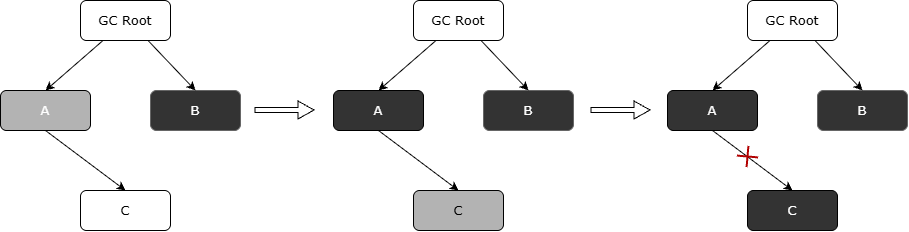

The diagram above was exported from draw.io. Its source (the exported page's mxGraphModel, read from the mxfile embedded in the PNG):
<mxGraphModel dx="973" dy="586" grid="1" gridSize="10" guides="1" tooltips="1" connect="1" arrows="1" fold="1" page="1" pageScale="1" pageWidth="827" pageHeight="1169" math="0" shadow="0">
  <root>
    <mxCell id="0" />
    <mxCell id="1" parent="0" />
    <mxCell id="U63LBrozjaYMmNsUa5Li-1" parent="1" style="rounded=1;whiteSpace=wrap;html=1;roundedPerimeter=1;fontSize=13;fontFamily=Verdana;" value="GC Root" vertex="1">
      <mxGeometry height="40" width="90" x="240" y="50" as="geometry" />
    </mxCell>
    <mxCell id="U63LBrozjaYMmNsUa5Li-2" parent="1" style="rounded=1;whiteSpace=wrap;html=1;roundedPerimeter=1;fontSize=13;fontFamily=Verdana;fillColor=#B3B3B3;fontColor=#FFFFFF;" value="A" vertex="1">
      <mxGeometry height="40" width="90" x="160" y="140" as="geometry" />
    </mxCell>
    <mxCell id="U63LBrozjaYMmNsUa5Li-3" parent="1" style="rounded=1;whiteSpace=wrap;html=1;roundedPerimeter=1;fontSize=13;fontFamily=Verdana;fillColor=#333333;strokeColor=#666666;fontColor=#FFFFFF;" value="B" vertex="1">
      <mxGeometry height="40" width="90" x="310" y="140" as="geometry" />
    </mxCell>
    <mxCell id="U63LBrozjaYMmNsUa5Li-4" parent="1" style="rounded=1;whiteSpace=wrap;html=1;roundedPerimeter=1;fontSize=13;fontFamily=Verdana;" value="C" vertex="1">
      <mxGeometry height="40" width="90" x="240" y="240" as="geometry" />
    </mxCell>
    <mxCell id="U63LBrozjaYMmNsUa5Li-5" edge="1" parent="1" source="U63LBrozjaYMmNsUa5Li-1" style="endArrow=classic;html=1;rounded=0;defaultLabelBackgroundColor=page;exitX=0.25;exitY=1;exitDx=0;exitDy=0;entryX=0.5;entryY=0;entryDx=0;entryDy=0;" target="U63LBrozjaYMmNsUa5Li-2" value="">
      <mxGeometry height="50" relative="1" width="50" as="geometry">
        <mxPoint x="540" y="220" as="sourcePoint" />
        <mxPoint x="590" y="170" as="targetPoint" />
      </mxGeometry>
    </mxCell>
    <mxCell id="U63LBrozjaYMmNsUa5Li-6" edge="1" parent="1" source="U63LBrozjaYMmNsUa5Li-1" style="endArrow=classic;html=1;rounded=0;defaultLabelBackgroundColor=page;exitX=0.75;exitY=1;exitDx=0;exitDy=0;entryX=0.5;entryY=0;entryDx=0;entryDy=0;" target="U63LBrozjaYMmNsUa5Li-3" value="">
      <mxGeometry height="50" relative="1" width="50" as="geometry">
        <mxPoint x="540" y="220" as="sourcePoint" />
        <mxPoint x="590" y="170" as="targetPoint" />
      </mxGeometry>
    </mxCell>
    <mxCell id="U63LBrozjaYMmNsUa5Li-7" edge="1" parent="1" source="U63LBrozjaYMmNsUa5Li-2" style="endArrow=classic;html=1;rounded=0;defaultLabelBackgroundColor=page;exitX=0.5;exitY=1;exitDx=0;exitDy=0;entryX=0.5;entryY=0;entryDx=0;entryDy=0;" target="U63LBrozjaYMmNsUa5Li-4" value="">
      <mxGeometry height="50" relative="1" width="50" as="geometry">
        <mxPoint x="540" y="220" as="sourcePoint" />
        <mxPoint x="590" y="170" as="targetPoint" />
      </mxGeometry>
    </mxCell>
    <mxCell id="U63LBrozjaYMmNsUa5Li-8" parent="1" style="rounded=1;whiteSpace=wrap;html=1;roundedPerimeter=1;fontSize=13;fontFamily=Verdana;" value="GC Root" vertex="1">
      <mxGeometry height="40" width="90" x="573" y="50" as="geometry" />
    </mxCell>
    <mxCell id="U63LBrozjaYMmNsUa5Li-9" parent="1" style="rounded=1;whiteSpace=wrap;html=1;roundedPerimeter=1;fontSize=13;fontFamily=Verdana;fillColor=#333333;fontColor=#FFFFFF;" value="A" vertex="1">
      <mxGeometry height="40" width="90" x="493" y="140" as="geometry" />
    </mxCell>
    <mxCell id="U63LBrozjaYMmNsUa5Li-10" parent="1" style="rounded=1;whiteSpace=wrap;html=1;roundedPerimeter=1;fontSize=13;fontFamily=Verdana;fillColor=#333333;strokeColor=#666666;fontColor=#FFFFFF;" value="B" vertex="1">
      <mxGeometry height="40" width="90" x="643" y="140" as="geometry" />
    </mxCell>
    <mxCell id="U63LBrozjaYMmNsUa5Li-11" parent="1" style="rounded=1;whiteSpace=wrap;html=1;roundedPerimeter=1;fontSize=13;fontFamily=Verdana;fillColor=#B3B3B3;" value="C" vertex="1">
      <mxGeometry height="40" width="90" x="573" y="240" as="geometry" />
    </mxCell>
    <mxCell id="U63LBrozjaYMmNsUa5Li-12" edge="1" parent="1" source="U63LBrozjaYMmNsUa5Li-8" style="endArrow=classic;html=1;rounded=0;defaultLabelBackgroundColor=page;exitX=0.25;exitY=1;exitDx=0;exitDy=0;entryX=0.5;entryY=0;entryDx=0;entryDy=0;" target="U63LBrozjaYMmNsUa5Li-9" value="">
      <mxGeometry height="50" relative="1" width="50" as="geometry">
        <mxPoint x="873" y="220" as="sourcePoint" />
        <mxPoint x="923" y="170" as="targetPoint" />
      </mxGeometry>
    </mxCell>
    <mxCell id="U63LBrozjaYMmNsUa5Li-13" edge="1" parent="1" source="U63LBrozjaYMmNsUa5Li-8" style="endArrow=classic;html=1;rounded=0;defaultLabelBackgroundColor=page;exitX=0.75;exitY=1;exitDx=0;exitDy=0;entryX=0.5;entryY=0;entryDx=0;entryDy=0;" target="U63LBrozjaYMmNsUa5Li-10" value="">
      <mxGeometry height="50" relative="1" width="50" as="geometry">
        <mxPoint x="873" y="220" as="sourcePoint" />
        <mxPoint x="923" y="170" as="targetPoint" />
      </mxGeometry>
    </mxCell>
    <mxCell id="U63LBrozjaYMmNsUa5Li-14" edge="1" parent="1" source="U63LBrozjaYMmNsUa5Li-9" style="endArrow=classic;html=1;rounded=0;defaultLabelBackgroundColor=page;exitX=0.5;exitY=1;exitDx=0;exitDy=0;entryX=0.5;entryY=0;entryDx=0;entryDy=0;" target="U63LBrozjaYMmNsUa5Li-11" value="">
      <mxGeometry height="50" relative="1" width="50" as="geometry">
        <mxPoint x="873" y="220" as="sourcePoint" />
        <mxPoint x="923" y="170" as="targetPoint" />
      </mxGeometry>
    </mxCell>
    <mxCell id="U63LBrozjaYMmNsUa5Li-15" parent="1" style="rounded=1;whiteSpace=wrap;html=1;roundedPerimeter=1;fontSize=13;fontFamily=Verdana;" value="GC Root" vertex="1">
      <mxGeometry height="40" width="90" x="907" y="50" as="geometry" />
    </mxCell>
    <mxCell id="U63LBrozjaYMmNsUa5Li-16" parent="1" style="rounded=1;whiteSpace=wrap;html=1;roundedPerimeter=1;fontSize=13;fontFamily=Verdana;fillColor=#333333;fontColor=#FFFFFF;" value="A" vertex="1">
      <mxGeometry height="40" width="90" x="827" y="140" as="geometry" />
    </mxCell>
    <mxCell id="U63LBrozjaYMmNsUa5Li-17" parent="1" style="rounded=1;whiteSpace=wrap;html=1;roundedPerimeter=1;fontSize=13;fontFamily=Verdana;fillColor=#333333;strokeColor=#666666;fontColor=#FFFFFF;" value="B" vertex="1">
      <mxGeometry height="40" width="90" x="977" y="140" as="geometry" />
    </mxCell>
    <mxCell id="U63LBrozjaYMmNsUa5Li-18" parent="1" style="rounded=1;whiteSpace=wrap;html=1;roundedPerimeter=1;fontSize=13;fontFamily=Verdana;fillColor=#333333;fontColor=#FFFFFF;" value="C" vertex="1">
      <mxGeometry height="40" width="90" x="907" y="240" as="geometry" />
    </mxCell>
    <mxCell id="U63LBrozjaYMmNsUa5Li-19" edge="1" parent="1" source="U63LBrozjaYMmNsUa5Li-15" style="endArrow=classic;html=1;rounded=0;defaultLabelBackgroundColor=page;exitX=0.25;exitY=1;exitDx=0;exitDy=0;entryX=0.5;entryY=0;entryDx=0;entryDy=0;" target="U63LBrozjaYMmNsUa5Li-16" value="">
      <mxGeometry height="50" relative="1" width="50" as="geometry">
        <mxPoint x="1207" y="220" as="sourcePoint" />
        <mxPoint x="1257" y="170" as="targetPoint" />
      </mxGeometry>
    </mxCell>
    <mxCell id="U63LBrozjaYMmNsUa5Li-20" edge="1" parent="1" source="U63LBrozjaYMmNsUa5Li-15" style="endArrow=classic;html=1;rounded=0;defaultLabelBackgroundColor=page;exitX=0.75;exitY=1;exitDx=0;exitDy=0;entryX=0.5;entryY=0;entryDx=0;entryDy=0;" target="U63LBrozjaYMmNsUa5Li-17" value="">
      <mxGeometry height="50" relative="1" width="50" as="geometry">
        <mxPoint x="1207" y="220" as="sourcePoint" />
        <mxPoint x="1257" y="170" as="targetPoint" />
      </mxGeometry>
    </mxCell>
    <mxCell id="U63LBrozjaYMmNsUa5Li-21" edge="1" parent="1" source="U63LBrozjaYMmNsUa5Li-16" style="endArrow=classic;html=1;rounded=0;defaultLabelBackgroundColor=page;exitX=0.5;exitY=1;exitDx=0;exitDy=0;entryX=0.5;entryY=0;entryDx=0;entryDy=0;" target="U63LBrozjaYMmNsUa5Li-18" value="">
      <mxGeometry height="50" relative="1" width="50" as="geometry">
        <mxPoint x="1207" y="220" as="sourcePoint" />
        <mxPoint x="1257" y="170" as="targetPoint" />
      </mxGeometry>
    </mxCell>
    <mxCell id="U63LBrozjaYMmNsUa5Li-22" parent="1" style="shape=umlDestroy;whiteSpace=wrap;html=1;strokeWidth=2;targetShapes=umlLifeline;fillColor=#e51400;fontColor=#ffffff;strokeColor=#B20000;rotation=50;" value="" vertex="1">
      <mxGeometry height="15" width="15" x="899.9962403960415" y="198.9962403960414" as="geometry" />
    </mxCell>
    <mxCell id="U63LBrozjaYMmNsUa5Li-23" edge="1" parent="1" style="shape=flexArrow;endArrow=classic;html=1;rounded=0;defaultLabelBackgroundColor=page;width=5;endSize=5;endWidth=12;" value="">
      <mxGeometry height="50" relative="1" width="50" as="geometry">
        <mxPoint x="414" y="159.5" as="sourcePoint" />
        <mxPoint x="474" y="159.5" as="targetPoint" />
      </mxGeometry>
    </mxCell>
    <mxCell id="U63LBrozjaYMmNsUa5Li-24" edge="1" parent="1" style="shape=flexArrow;endArrow=classic;html=1;rounded=0;defaultLabelBackgroundColor=page;width=5;endSize=5;endWidth=12;" value="">
      <mxGeometry height="50" relative="1" width="50" as="geometry">
        <mxPoint x="750" y="159.5" as="sourcePoint" />
        <mxPoint x="810" y="159.5" as="targetPoint" />
      </mxGeometry>
    </mxCell>
  </root>
</mxGraphModel>